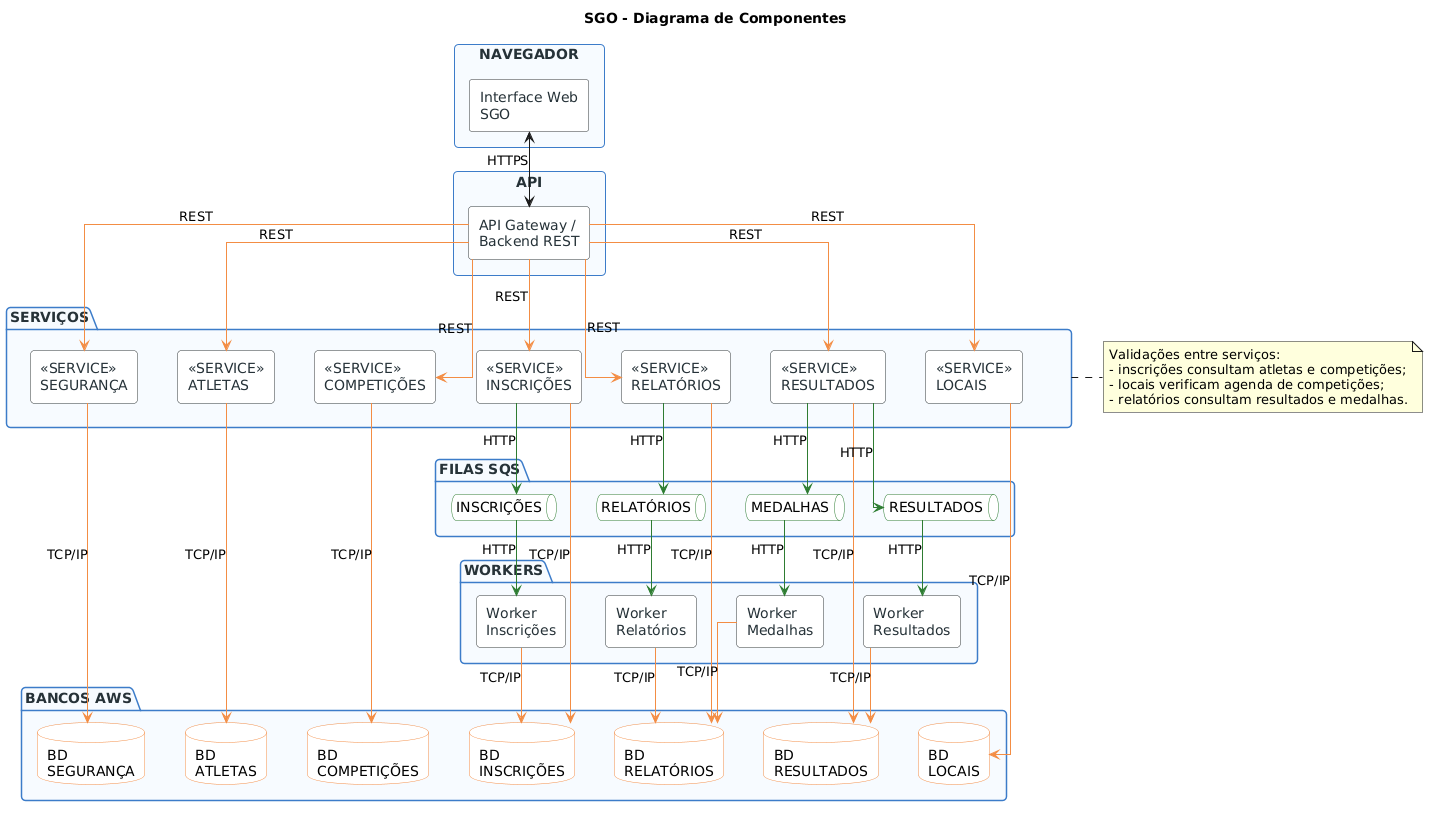

The diagram above was rendered by PlantUML. Its source (embedded in the PNG):
@startuml
title SGO - Diagrama de Componentes

top to bottom direction
skinparam shadowing false
skinparam linetype ortho
skinparam componentStyle rectangle
skinparam defaultFontName Arial
skinparam nodesep 40
skinparam ranksep 45

skinparam rectangle {
  BackgroundColor #FFFFFF
  BorderColor #2F3437
  FontColor #263238
  RoundCorner 8
}

skinparam package {
  BackgroundColor #F7FBFF
  BorderColor #3D7CC9
  FontColor #263238
  RoundCorner 8
}

skinparam component {
  BackgroundColor #FFFFFF
  BorderColor #2F3437
  FontColor #263238
}

skinparam database {
  BackgroundColor #FFFFFF
  BorderColor #F28C45
}

skinparam queue {
  BackgroundColor #FFFFFF
  BorderColor #2E7D32
}

rectangle "NAVEGADOR" as Navegador {
  component "Interface Web\nSGO" as Web
}

rectangle "API" as ApiBox {
  component "API Gateway /\nBackend REST" as API
}

package "SERVIÇOS" as Servicos {
  rectangle "<<SERVICE>>\nSEGURANÇA" as Seguranca
  rectangle "<<SERVICE>>\nATLETAS" as Atletas
  rectangle "<<SERVICE>>\nCOMPETIÇÕES" as Competicoes
  rectangle "<<SERVICE>>\nINSCRIÇÕES" as Inscricoes
  rectangle "<<SERVICE>>\nLOCAIS" as Locais
  rectangle "<<SERVICE>>\nRESULTADOS" as Resultados
  rectangle "<<SERVICE>>\nRELATÓRIOS" as Relatorios
}

package "BANCOS AWS" as Bancos {
  database "BD\nSEGURANÇA" as DBSeguranca
  database "BD\nATLETAS" as DBAtletas
  database "BD\nCOMPETIÇÕES" as DBCompeticoes
  database "BD\nINSCRIÇÕES" as DBInscricoes
  database "BD\nLOCAIS" as DBLocais
  database "BD\nRESULTADOS" as DBResultados
  database "BD\nRELATÓRIOS" as DBRelatorios
}

package "FILAS SQS" as Filas {
  queue "INSCRIÇÕES" as FilaInscricoes
  queue "RESULTADOS" as FilaResultados
  queue "MEDALHAS" as FilaMedalhas
  queue "RELATÓRIOS" as FilaRelatorios
}

package "WORKERS" as Workers {
  rectangle "Worker\nInscrições" as WorkerInscricoes
  rectangle "Worker\nResultados" as WorkerResultados
  rectangle "Worker\nMedalhas" as WorkerMedalhas
  rectangle "Worker\nRelatórios" as WorkerRelatorios
}

Web <--> API : HTTPS

API -[#F28C45]-> Seguranca : REST
API -[#F28C45]-> Atletas : REST
API -[#F28C45]-> Competicoes : REST
API -[#F28C45]-> Inscricoes : REST
API -[#F28C45]-> Locais : REST
API -[#F28C45]-> Resultados : REST
API -[#F28C45]-> Relatorios : REST

Seguranca -[#F28C45]-> DBSeguranca : TCP/IP
Atletas -[#F28C45]-> DBAtletas : TCP/IP
Competicoes -[#F28C45]-> DBCompeticoes : TCP/IP
Inscricoes -[#F28C45]-> DBInscricoes : TCP/IP
Locais -[#F28C45]-> DBLocais : TCP/IP
Resultados -[#F28C45]-> DBResultados : TCP/IP
Relatorios -[#F28C45]-> DBRelatorios : TCP/IP

Inscricoes -[#2E7D32]-> FilaInscricoes : HTTP
Resultados -[#2E7D32]-> FilaResultados : HTTP
Resultados -[#2E7D32]-> FilaMedalhas : HTTP
Relatorios -[#2E7D32]-> FilaRelatorios : HTTP

FilaInscricoes -[#2E7D32]-> WorkerInscricoes : HTTP
FilaResultados -[#2E7D32]-> WorkerResultados : HTTP
FilaMedalhas -[#2E7D32]-> WorkerMedalhas : HTTP
FilaRelatorios -[#2E7D32]-> WorkerRelatorios : HTTP

WorkerInscricoes -[#F28C45]-> DBInscricoes : TCP/IP
WorkerResultados -[#F28C45]-> DBResultados : TCP/IP
WorkerMedalhas -[#F28C45]-> DBRelatorios : TCP/IP
WorkerRelatorios -[#F28C45]-> DBRelatorios : TCP/IP

note right of Servicos
Validações entre serviços:
- inscrições consultam atletas e competições;
- locais verificam agenda de competições;
- relatórios consultam resultados e medalhas.
end note
@enduml